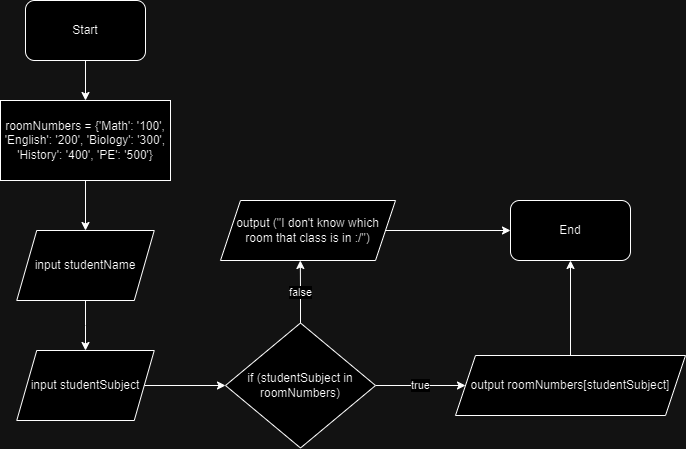

The diagram above was exported from draw.io. Its source (the exported page's mxGraphModel, read from the mxfile embedded in the PNG):
<mxGraphModel dx="1290" dy="566" grid="1" gridSize="10" guides="1" tooltips="1" connect="1" arrows="1" fold="1" page="1" pageScale="1" pageWidth="850" pageHeight="1100" math="0" shadow="0">
  <root>
    <mxCell id="0" />
    <mxCell id="1" parent="0" />
    <mxCell id="_m_3Wq6KI0BY99u_m2Fb-5" style="edgeStyle=orthogonalEdgeStyle;rounded=0;orthogonalLoop=1;jettySize=auto;html=1;exitX=0.5;exitY=1;exitDx=0;exitDy=0;entryX=0.5;entryY=0;entryDx=0;entryDy=0;" parent="1" source="_m_3Wq6KI0BY99u_m2Fb-1" target="_m_3Wq6KI0BY99u_m2Fb-2" edge="1">
      <mxGeometry relative="1" as="geometry" />
    </mxCell>
    <mxCell id="_m_3Wq6KI0BY99u_m2Fb-1" value="Start" style="rounded=1;whiteSpace=wrap;html=1;" parent="1" vertex="1">
      <mxGeometry x="120" y="30" width="120" height="60" as="geometry" />
    </mxCell>
    <mxCell id="_m_3Wq6KI0BY99u_m2Fb-6" style="edgeStyle=orthogonalEdgeStyle;rounded=0;orthogonalLoop=1;jettySize=auto;html=1;exitX=0.5;exitY=1;exitDx=0;exitDy=0;entryX=0.5;entryY=0;entryDx=0;entryDy=0;" parent="1" source="_m_3Wq6KI0BY99u_m2Fb-2" target="_m_3Wq6KI0BY99u_m2Fb-3" edge="1">
      <mxGeometry relative="1" as="geometry" />
    </mxCell>
    <mxCell id="_m_3Wq6KI0BY99u_m2Fb-2" value="roomNumbers = {'Math': '100', 'English': '200', 'Biology': '300', 'History': '400', 'PE': '500'}" style="rounded=0;whiteSpace=wrap;html=1;" parent="1" vertex="1">
      <mxGeometry x="95" y="130" width="170" height="80" as="geometry" />
    </mxCell>
    <mxCell id="_m_3Wq6KI0BY99u_m2Fb-7" style="edgeStyle=orthogonalEdgeStyle;rounded=0;orthogonalLoop=1;jettySize=auto;html=1;exitX=0.5;exitY=1;exitDx=0;exitDy=0;" parent="1" source="_m_3Wq6KI0BY99u_m2Fb-3" edge="1">
      <mxGeometry relative="1" as="geometry">
        <mxPoint x="180" y="380" as="targetPoint" />
      </mxGeometry>
    </mxCell>
    <mxCell id="_m_3Wq6KI0BY99u_m2Fb-3" value="input studentName" style="shape=parallelogram;perimeter=parallelogramPerimeter;whiteSpace=wrap;html=1;fixedSize=1;" parent="1" vertex="1">
      <mxGeometry x="111.25" y="260" width="137.5" height="70" as="geometry" />
    </mxCell>
    <mxCell id="_m_3Wq6KI0BY99u_m2Fb-9" style="edgeStyle=orthogonalEdgeStyle;rounded=0;orthogonalLoop=1;jettySize=auto;html=1;exitX=1;exitY=0.5;exitDx=0;exitDy=0;entryX=0;entryY=0.5;entryDx=0;entryDy=0;" parent="1" source="_m_3Wq6KI0BY99u_m2Fb-4" target="_m_3Wq6KI0BY99u_m2Fb-8" edge="1">
      <mxGeometry relative="1" as="geometry" />
    </mxCell>
    <mxCell id="_m_3Wq6KI0BY99u_m2Fb-4" value="input studentSubject" style="shape=parallelogram;perimeter=parallelogramPerimeter;whiteSpace=wrap;html=1;fixedSize=1;" parent="1" vertex="1">
      <mxGeometry x="111.25" y="380" width="137.5" height="70" as="geometry" />
    </mxCell>
    <mxCell id="_m_3Wq6KI0BY99u_m2Fb-10" value="true" style="edgeStyle=orthogonalEdgeStyle;rounded=0;orthogonalLoop=1;jettySize=auto;html=1;exitX=1;exitY=0.5;exitDx=0;exitDy=0;" parent="1" source="_m_3Wq6KI0BY99u_m2Fb-8" edge="1">
      <mxGeometry relative="1" as="geometry">
        <mxPoint x="560" y="415" as="targetPoint" />
      </mxGeometry>
    </mxCell>
    <mxCell id="_m_3Wq6KI0BY99u_m2Fb-11" value="false" style="edgeStyle=orthogonalEdgeStyle;rounded=0;orthogonalLoop=1;jettySize=auto;html=1;exitX=0.5;exitY=0;exitDx=0;exitDy=0;" parent="1" source="_m_3Wq6KI0BY99u_m2Fb-8" edge="1">
      <mxGeometry relative="1" as="geometry">
        <mxPoint x="394.8275862068965" y="290" as="targetPoint" />
      </mxGeometry>
    </mxCell>
    <mxCell id="_m_3Wq6KI0BY99u_m2Fb-8" value="if (studentSubject in roomNumbers)" style="rhombus;whiteSpace=wrap;html=1;" parent="1" vertex="1">
      <mxGeometry x="320" y="352.5" width="150" height="125" as="geometry" />
    </mxCell>
    <mxCell id="_m_3Wq6KI0BY99u_m2Fb-16" style="edgeStyle=orthogonalEdgeStyle;rounded=0;orthogonalLoop=1;jettySize=auto;html=1;exitX=1;exitY=0.5;exitDx=0;exitDy=0;entryX=0;entryY=0.5;entryDx=0;entryDy=0;" parent="1" source="_m_3Wq6KI0BY99u_m2Fb-12" target="_m_3Wq6KI0BY99u_m2Fb-14" edge="1">
      <mxGeometry relative="1" as="geometry" />
    </mxCell>
    <mxCell id="_m_3Wq6KI0BY99u_m2Fb-12" value="output (&quot;I don't know which room that class is in :/&quot;)" style="shape=parallelogram;perimeter=parallelogramPerimeter;whiteSpace=wrap;html=1;fixedSize=1;" parent="1" vertex="1">
      <mxGeometry x="315" y="230" width="175" height="60" as="geometry" />
    </mxCell>
    <mxCell id="_m_3Wq6KI0BY99u_m2Fb-15" style="edgeStyle=orthogonalEdgeStyle;rounded=0;orthogonalLoop=1;jettySize=auto;html=1;exitX=0.5;exitY=0;exitDx=0;exitDy=0;entryX=0.5;entryY=1;entryDx=0;entryDy=0;" parent="1" source="_m_3Wq6KI0BY99u_m2Fb-13" target="_m_3Wq6KI0BY99u_m2Fb-14" edge="1">
      <mxGeometry relative="1" as="geometry" />
    </mxCell>
    <mxCell id="_m_3Wq6KI0BY99u_m2Fb-13" value="output roomNumbers[studentSubject]" style="shape=parallelogram;perimeter=parallelogramPerimeter;whiteSpace=wrap;html=1;fixedSize=1;" parent="1" vertex="1">
      <mxGeometry x="550" y="385" width="230" height="60" as="geometry" />
    </mxCell>
    <mxCell id="_m_3Wq6KI0BY99u_m2Fb-14" value="End" style="rounded=1;whiteSpace=wrap;html=1;" parent="1" vertex="1">
      <mxGeometry x="605" y="230" width="120" height="60" as="geometry" />
    </mxCell>
  </root>
</mxGraphModel>